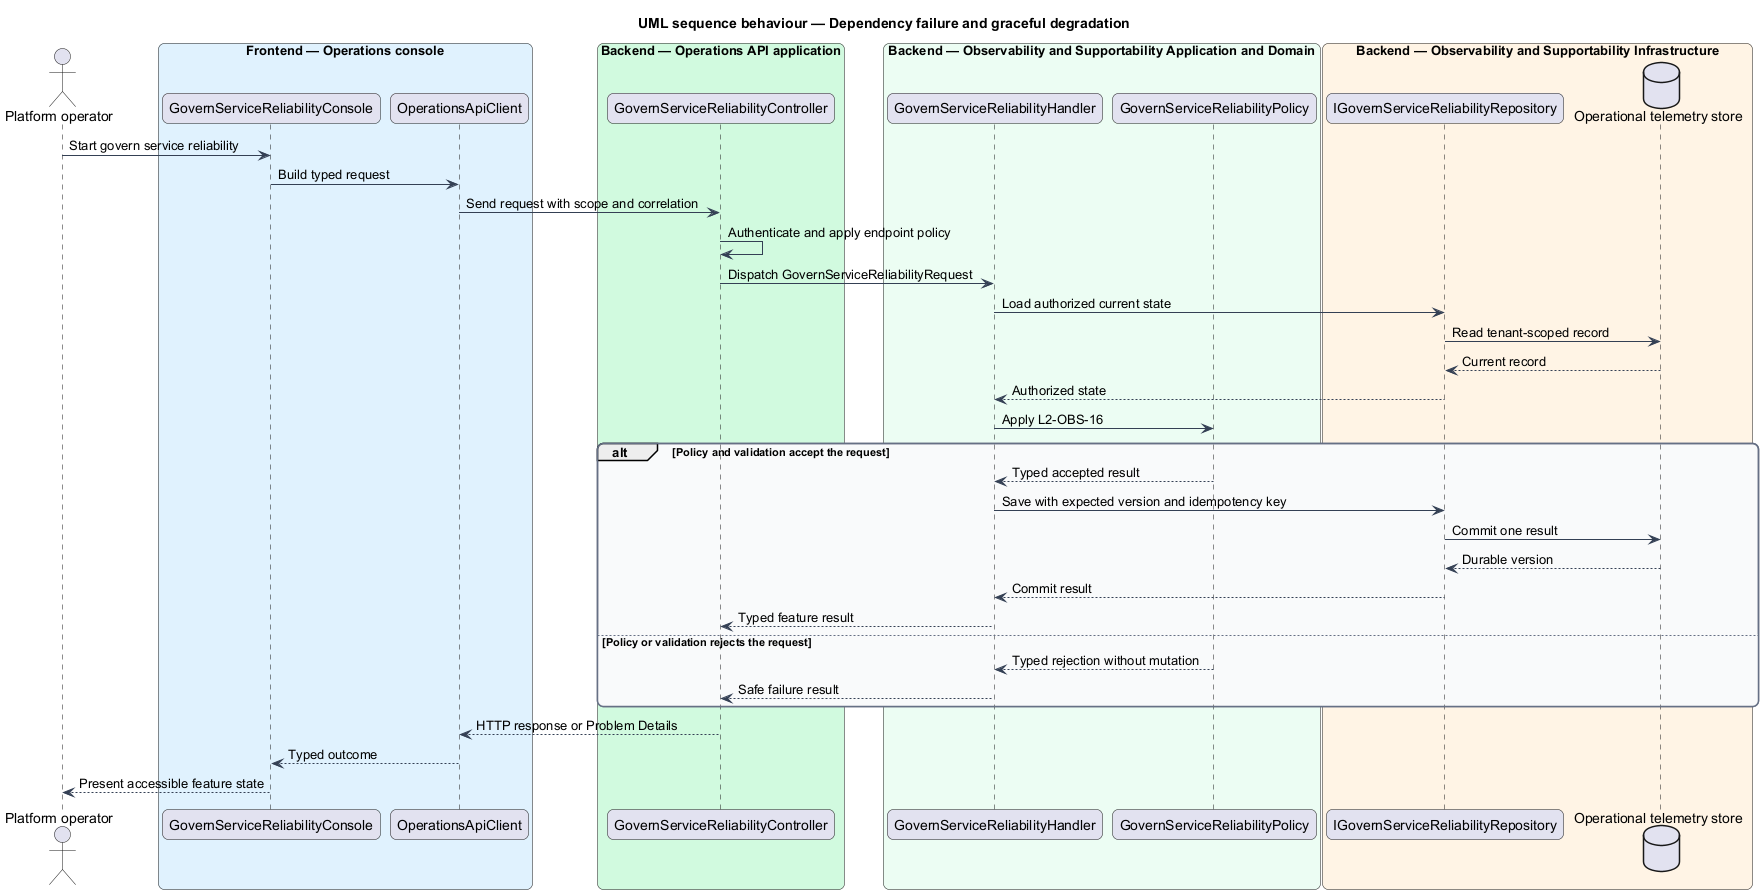

The diagram above was rendered by PlantUML. Its source (embedded in the PNG):
@startuml
title UML sequence behaviour — Dependency failure and graceful degradation
skinparam backgroundColor #FFFFFF
skinparam shadowing false
skinparam roundcorner 12
skinparam defaultFontName Arial
skinparam ArrowColor #344054
skinparam rectangle {
  BorderColor #344054
  FontColor #101828
}
skinparam package {
  BorderColor #667085
  FontColor #101828
  BackgroundColor #F9FAFB
}
actor "Platform operator" as actor
box "Frontend — Operations console" #E0F2FE
  participant "GovernServiceReliabilityConsole" as entry
  participant "OperationsApiClient" as client
end box
box "Backend — Operations API application" #D1FADF
  participant "GovernServiceReliabilityController" as controller
end box
box "Backend — Observability and Supportability Application and Domain" #ECFDF3
  participant "GovernServiceReliabilityHandler" as handler
  participant "GovernServiceReliabilityPolicy" as policy
end box
box "Backend — Observability and Supportability Infrastructure" #FFF4E5
  participant "IGovernServiceReliabilityRepository" as repository
  database "Operational telemetry store" as store
end box
actor -> entry : Start govern service reliability
entry -> client : Build typed request
client -> controller : Send request with scope and correlation
controller -> controller : Authenticate and apply endpoint policy
controller -> handler : Dispatch GovernServiceReliabilityRequest
handler -> repository : Load authorized current state
repository -> store : Read tenant-scoped record
store --> repository : Current record
repository --> handler : Authorized state
handler -> policy : Apply L2-OBS-16
alt Policy and validation accept the request
  policy --> handler : Typed accepted result
  handler -> repository : Save with expected version and idempotency key
  repository -> store : Commit one result
  store --> repository : Durable version
  repository --> handler : Commit result
  handler --> controller : Typed feature result
else Policy or validation rejects the request
  policy --> handler : Typed rejection without mutation
  handler --> controller : Safe failure result
end
controller --> client : HTTP response or Problem Details
client --> entry : Typed outcome
entry --> actor : Present accessible feature state
@enduml